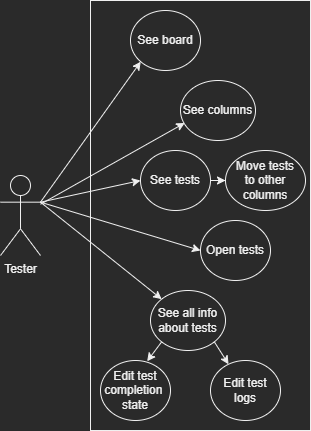

The diagram above was exported from draw.io. Its source (the exported page's mxGraphModel, read from the mxfile embedded in the PNG):
<mxGraphModel dx="1038" dy="627" grid="1" gridSize="10" guides="1" tooltips="1" connect="1" arrows="1" fold="1" page="1" pageScale="1" pageWidth="3300" pageHeight="4681" math="0" shadow="0">
  <root>
    <mxCell id="0" />
    <mxCell id="1" parent="0" />
    <mxCell id="zidb60y2GL8beZH3lJYk-1" value="" style="rounded=0;whiteSpace=wrap;html=1;" parent="1" vertex="1">
      <mxGeometry x="770" y="510" width="220" height="430" as="geometry" />
    </mxCell>
    <mxCell id="zidb60y2GL8beZH3lJYk-2" value="Tester" style="shape=umlActor;verticalLabelPosition=bottom;verticalAlign=top;html=1;outlineConnect=0;" parent="1" vertex="1">
      <mxGeometry x="680" y="685" width="40" height="80" as="geometry" />
    </mxCell>
    <mxCell id="zidb60y2GL8beZH3lJYk-5" value="See board" style="ellipse;whiteSpace=wrap;html=1;" parent="1" vertex="1">
      <mxGeometry x="810" y="520" width="70" height="60" as="geometry" />
    </mxCell>
    <mxCell id="zidb60y2GL8beZH3lJYk-6" value="See columns" style="ellipse;whiteSpace=wrap;html=1;" parent="1" vertex="1">
      <mxGeometry x="860" y="590" width="75" height="60" as="geometry" />
    </mxCell>
    <mxCell id="zidb60y2GL8beZH3lJYk-20" style="edgeStyle=orthogonalEdgeStyle;rounded=0;orthogonalLoop=1;jettySize=auto;html=1;" parent="1" source="zidb60y2GL8beZH3lJYk-7" target="zidb60y2GL8beZH3lJYk-19" edge="1">
      <mxGeometry relative="1" as="geometry" />
    </mxCell>
    <mxCell id="zidb60y2GL8beZH3lJYk-7" value="See tests" style="ellipse;whiteSpace=wrap;html=1;" parent="1" vertex="1">
      <mxGeometry x="820" y="660" width="70" height="60" as="geometry" />
    </mxCell>
    <mxCell id="zidb60y2GL8beZH3lJYk-8" value="Open tests" style="ellipse;whiteSpace=wrap;html=1;" parent="1" vertex="1">
      <mxGeometry x="880" y="730" width="70" height="60" as="geometry" />
    </mxCell>
    <mxCell id="zidb60y2GL8beZH3lJYk-9" value="See all info&lt;br&gt;about tests" style="ellipse;whiteSpace=wrap;html=1;" parent="1" vertex="1">
      <mxGeometry x="830" y="800" width="75" height="60" as="geometry" />
    </mxCell>
    <mxCell id="zidb60y2GL8beZH3lJYk-10" value="Edit test logs" style="ellipse;whiteSpace=wrap;html=1;" parent="1" vertex="1">
      <mxGeometry x="890" y="870" width="70" height="60" as="geometry" />
    </mxCell>
    <mxCell id="zidb60y2GL8beZH3lJYk-11" value="Edit test&lt;br&gt;completion&amp;nbsp; state" style="ellipse;whiteSpace=wrap;html=1;" parent="1" vertex="1">
      <mxGeometry x="780" y="870" width="70" height="60" as="geometry" />
    </mxCell>
    <mxCell id="zidb60y2GL8beZH3lJYk-12" value="" style="endArrow=classic;html=1;rounded=0;entryX=0;entryY=1;entryDx=0;entryDy=0;exitX=1;exitY=0.3333333333333333;exitDx=0;exitDy=0;exitPerimeter=0;" parent="1" source="zidb60y2GL8beZH3lJYk-2" target="zidb60y2GL8beZH3lJYk-5" edge="1">
      <mxGeometry width="50" height="50" relative="1" as="geometry">
        <mxPoint x="740" y="760" as="sourcePoint" />
        <mxPoint x="790" y="710" as="targetPoint" />
      </mxGeometry>
    </mxCell>
    <mxCell id="zidb60y2GL8beZH3lJYk-13" value="" style="endArrow=classic;html=1;rounded=0;entryX=0.056;entryY=0.708;entryDx=0;entryDy=0;entryPerimeter=0;" parent="1" source="zidb60y2GL8beZH3lJYk-2" target="zidb60y2GL8beZH3lJYk-6" edge="1">
      <mxGeometry width="50" height="50" relative="1" as="geometry">
        <mxPoint x="710" y="800" as="sourcePoint" />
        <mxPoint x="760" y="750" as="targetPoint" />
      </mxGeometry>
    </mxCell>
    <mxCell id="zidb60y2GL8beZH3lJYk-14" value="" style="endArrow=classic;html=1;rounded=0;entryX=0;entryY=0.5;entryDx=0;entryDy=0;exitX=1;exitY=0.3333333333333333;exitDx=0;exitDy=0;exitPerimeter=0;" parent="1" source="zidb60y2GL8beZH3lJYk-2" target="zidb60y2GL8beZH3lJYk-7" edge="1">
      <mxGeometry width="50" height="50" relative="1" as="geometry">
        <mxPoint x="650" y="860" as="sourcePoint" />
        <mxPoint x="700" y="810" as="targetPoint" />
      </mxGeometry>
    </mxCell>
    <mxCell id="zidb60y2GL8beZH3lJYk-15" value="" style="endArrow=classic;html=1;rounded=0;entryX=0;entryY=0.5;entryDx=0;entryDy=0;exitX=1;exitY=0.3333333333333333;exitDx=0;exitDy=0;exitPerimeter=0;" parent="1" source="zidb60y2GL8beZH3lJYk-2" target="zidb60y2GL8beZH3lJYk-8" edge="1">
      <mxGeometry width="50" height="50" relative="1" as="geometry">
        <mxPoint x="710" y="820" as="sourcePoint" />
        <mxPoint x="760" y="770" as="targetPoint" />
      </mxGeometry>
    </mxCell>
    <mxCell id="zidb60y2GL8beZH3lJYk-16" value="" style="endArrow=classic;html=1;rounded=0;entryX=0;entryY=0;entryDx=0;entryDy=0;exitX=1;exitY=0.3333333333333333;exitDx=0;exitDy=0;exitPerimeter=0;" parent="1" source="zidb60y2GL8beZH3lJYk-2" target="zidb60y2GL8beZH3lJYk-9" edge="1">
      <mxGeometry width="50" height="50" relative="1" as="geometry">
        <mxPoint x="720" y="790" as="sourcePoint" />
        <mxPoint x="770" y="740" as="targetPoint" />
      </mxGeometry>
    </mxCell>
    <mxCell id="zidb60y2GL8beZH3lJYk-17" value="" style="endArrow=classic;html=1;rounded=0;entryX=0.666;entryY=0.013;entryDx=0;entryDy=0;entryPerimeter=0;exitX=0;exitY=1;exitDx=0;exitDy=0;" parent="1" source="zidb60y2GL8beZH3lJYk-9" target="zidb60y2GL8beZH3lJYk-11" edge="1">
      <mxGeometry width="50" height="50" relative="1" as="geometry">
        <mxPoint x="770" y="880" as="sourcePoint" />
        <mxPoint x="820" y="830" as="targetPoint" />
      </mxGeometry>
    </mxCell>
    <mxCell id="zidb60y2GL8beZH3lJYk-18" value="" style="endArrow=classic;html=1;rounded=0;exitX=1;exitY=1;exitDx=0;exitDy=0;" parent="1" source="zidb60y2GL8beZH3lJYk-9" target="zidb60y2GL8beZH3lJYk-10" edge="1">
      <mxGeometry width="50" height="50" relative="1" as="geometry">
        <mxPoint x="1010" y="890" as="sourcePoint" />
        <mxPoint x="1060" y="840" as="targetPoint" />
      </mxGeometry>
    </mxCell>
    <mxCell id="zidb60y2GL8beZH3lJYk-19" value="Move tests&lt;br&gt;to other&lt;br&gt;columns" style="ellipse;whiteSpace=wrap;html=1;" parent="1" vertex="1">
      <mxGeometry x="905" y="660" width="80" height="60" as="geometry" />
    </mxCell>
  </root>
</mxGraphModel>